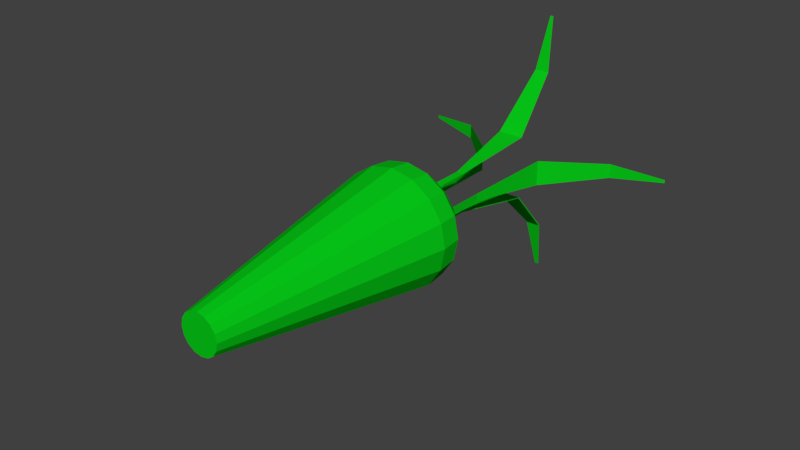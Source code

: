 # Source: carrot2.blend  (saved by Blender 2.79.0; exported with 4.5.12 LTS)
import bpy
from mathutils import Matrix  # noqa: F401  (used for matrix-valued properties, if any)

bpy.ops.wm.read_factory_settings(use_empty=True)
scene = bpy.context.scene
scene.name = 'Scene'

# ---- collections
col_collection_1 = bpy.data.collections.new('Collection 1'); scene.collection.children.link(col_collection_1)

# ---- materials (node trees are filled in below, after node groups)
mat_material = bpy.data.materials.new('Material')
mat_material.alpha_threshold = 0.0
mat_material.use_transparent_shadow = False
mat_material.diffuse_color = (0.002125, 0.5841, 0.009134, 1.0)
mat_material.roughness = 0.5

# ---- material node trees

# ---- world
world_world = bpy.data.worlds.new('World'); scene.world = world_world
world_world.color = (0.05088, 0.05088, 0.05088)
world_world.use_sun_shadow = False
world_world.sun_shadow_jitter_overblur = 0.0
world_world.cycles.sampling_method = 'MANUAL'

# ---- meshes
me_cylinder = bpy.data.meshes.new('Cylinder')
me_cylinder.from_pydata([(6.553e-09, -0.5972, 0.07409), (0.02835, -0.5972, 0.06845), (0.05239, -0.5972, 0.05239), (0.06845, -0.5972, 0.02835), (0.07409, -0.5972, -2.313e-08), (0.06845, -0.5972, -0.02835), (0.05239, -0.5972, -0.05239), (0.02835, -0.5972, -0.06845), (1.774e-08, -0.5972, -0.07409), (-0.02835, -0.5972, -0.06845), (-0.05239, -0.5972, -0.05239), (-0.06845, -0.5972, -0.02835), (-0.07409, -0.5972, -1.901e-08), (-0.06845, -0.5972, 0.02835), (-0.05239, -0.5972, 0.05239), (-0.02835, -0.5972, 0.06845), (-2.235e-08, 0.4028, 0.08306), (1.057e-09, 0.2415, 0.2216), (-1.118e-08, 0.3812, 0.1627), (-2.794e-09, 0.3221, 0.2134), (0.03179, 0.4028, 0.07674), (0.08481, 0.2415, 0.2047), (0.06227, 0.3812, 0.1503), (0.08168, 0.3221, 0.1972), (0.05873, 0.4028, 0.05873), (0.1567, 0.2415, 0.1567), (0.1151, 0.3812, 0.1151), (0.1509, 0.3221, 0.1509), (0.07674, 0.4028, 0.03179), (0.2047, 0.2415, 0.08481), (0.1503, 0.3812, 0.06227), (0.1972, 0.3221, 0.08168), (0.08306, 0.4028, -3.402e-08), (0.2216, 0.2415, 5.433e-09), (0.1627, 0.3812, -1.215e-08), (0.2134, 0.3221, 2.264e-09), (0.07674, 0.4028, -0.03179), (0.2047, 0.2415, -0.08481), (0.1503, 0.3812, -0.06227), (0.1972, 0.3221, -0.08168), (0.05873, 0.4028, -0.05873), (0.1567, 0.2415, -0.1567), (0.1151, 0.3812, -0.1151), (0.1509, 0.3221, -0.1509), (0.03179, 0.4028, -0.07674), (0.08481, 0.2415, -0.2047), (0.06227, 0.3812, -0.1503), (0.08168, 0.3221, -0.1972), (-1.49e-08, 0.4028, -0.08306), (3.452e-08, 0.2415, -0.2216), (1.094e-08, 0.3812, -0.1627), (2.887e-08, 0.3221, -0.2134), (-0.03179, 0.4028, -0.07674), (-0.08481, 0.2415, -0.2047), (-0.06227, 0.3812, -0.1503), (-0.08168, 0.3221, -0.1972), (-0.05873, 0.4028, -0.05873), (-0.1567, 0.2415, -0.1567), (-0.1151, 0.3812, -0.1151), (-0.1509, 0.3221, -0.1509), (-0.07674, 0.4028, -0.03179), (-0.2047, 0.2415, -0.08481), (-0.1503, 0.3812, -0.06227), (-0.1972, 0.3221, -0.08168), (-0.08306, 0.4028, 3.229e-09), (-0.2216, 0.2415, 1.776e-08), (-0.1627, 0.3812, 1.276e-08), (-0.2134, 0.3221, 1.81e-08), (-0.07674, 0.4028, 0.03179), (-0.2047, 0.2415, 0.08481), (-0.1503, 0.3812, 0.06227), (-0.1972, 0.3221, 0.08168), (-0.05873, 0.4028, 0.05873), (-0.1567, 0.2415, 0.1567), (-0.1151, 0.3812, 0.1151), (-0.1509, 0.3221, 0.1509), (-0.03179, 0.4028, 0.07674), (-0.08481, 0.2415, 0.2047), (-0.06227, 0.3812, 0.1503), (-0.08168, 0.3221, 0.1972), (0.07587, 0.3971, 0.0168), (0.07587, 0.3971, -0.01213), (0.5187, 1.152, 0.008383), (0.5187, 1.152, -0.003713), (0.319, 1.106, 0.02995), (0.1244, 0.9188, 0.05072), (0.07587, 0.6123, 0.0168), (0.07587, 0.5857, 0.0168), (0.07587, 0.4238, 0.0168), (0.07587, 0.4238, -0.01213), (0.07587, 0.5857, -0.01213), (0.07587, 0.6123, -0.01213), (0.1244, 0.9188, -0.04605), (0.319, 1.106, -0.02528), (-0.07316, 0.3971, -0.02198), (-0.07316, 0.3971, 0.006945), (-0.516, 1.152, -0.01356), (-0.516, 1.152, -0.001468), (-0.3163, 1.106, -0.03514), (-0.1217, 0.9188, -0.0559), (-0.07316, 0.6123, -0.02198), (-0.07316, 0.5857, -0.02198), (-0.07316, 0.4238, -0.02198), (-0.07316, 0.4238, 0.006945), (-0.07316, 0.5857, 0.006945), (-0.07316, 0.6123, 0.006945), (-0.1217, 0.9188, 0.04087), (-0.3163, 1.106, 0.0201), (0.01446, 0.3971, -0.07518), (-0.01446, 0.3971, -0.07518), (0.006048, 1.152, -0.518), (-0.006048, 1.152, -0.518), (0.02762, 1.106, -0.3183), (0.04839, 0.9188, -0.1237), (0.01446, 0.6123, -0.07518), (0.01446, 0.5857, -0.07518), (0.01446, 0.4238, -0.07518), (-0.01446, 0.4238, -0.07518), (-0.01446, 0.5857, -0.07518), (-0.01446, 0.6123, -0.07518), (-0.04839, 0.9188, -0.1237), (-0.02762, 1.106, -0.3183), (0.01446, 0.3971, -0.07238), (-0.01446, 0.3971, -0.07238), (0.006048, 1.158, -0.5177), (-0.006048, 1.158, -0.5177), (0.02762, 1.112, -0.3175), (0.04839, 0.9226, -0.1216), (0.01446, 0.6132, -0.07242), (0.01446, 0.5857, -0.07238), (0.01446, 0.4238, -0.07238), (-0.01446, 0.4238, -0.07238), (-0.01446, 0.5857, -0.07238), (-0.01446, 0.6132, -0.07242), (-0.04839, 0.9226, -0.1216), (-0.02762, 1.112, -0.3175), (-0.01446, 0.3971, 0.07468), (0.01446, 0.3971, 0.07468), (-0.006048, 1.152, 0.5175), (0.006048, 1.152, 0.5175), (-0.02762, 1.106, 0.3178), (-0.04839, 0.9188, 0.1232), (-0.01446, 0.6123, 0.07468), (-0.01446, 0.5857, 0.07468), (-0.01446, 0.4238, 0.07468), (0.01446, 0.4238, 0.07468), (0.01446, 0.5857, 0.07468), (0.01446, 0.6123, 0.07468), (0.04839, 0.9188, 0.1232), (0.02762, 1.106, 0.3178)], [], [(77, 15, 0, 17), (25, 2, 3, 29), (29, 3, 4, 33), (33, 4, 5, 37), (37, 5, 6, 41), (41, 6, 7, 45), (45, 7, 8, 49), (49, 8, 9, 53), (53, 9, 10, 57), (57, 10, 11, 61), (61, 11, 12, 65), (65, 12, 13, 69), (69, 13, 14, 73), (73, 14, 15, 77), (1, 0, 15, 14, 13, 12, 11, 10, 9, 8, 7, 6, 5, 4, 3, 2), (21, 1, 2, 25), (17, 0, 1, 21), (17, 21, 23, 19), (19, 23, 22, 18), (18, 22, 20, 16), (21, 25, 27, 23), (23, 27, 26, 22), (22, 26, 24, 20), (25, 29, 31, 27), (27, 31, 30, 26), (26, 30, 28, 24), (29, 33, 35, 31), (31, 35, 34, 30), (30, 34, 32, 28), (33, 37, 39, 35), (35, 39, 38, 34), (34, 38, 36, 32), (37, 41, 43, 39), (39, 43, 42, 38), (38, 42, 40, 36), (41, 45, 47, 43), (43, 47, 46, 42), (42, 46, 44, 40), (45, 49, 51, 47), (47, 51, 50, 46), (46, 50, 48, 44), (49, 53, 55, 51), (51, 55, 54, 50), (50, 54, 52, 48), (53, 57, 59, 55), (55, 59, 58, 54), (54, 58, 56, 52), (57, 61, 63, 59), (59, 63, 62, 58), (58, 62, 60, 56), (61, 65, 67, 63), (63, 67, 66, 62), (62, 66, 64, 60), (65, 69, 71, 67), (67, 71, 70, 66), (66, 70, 68, 64), (69, 73, 75, 71), (71, 75, 74, 70), (70, 74, 72, 68), (73, 77, 79, 75), (75, 79, 78, 74), (74, 78, 76, 72), (77, 17, 19, 79), (79, 19, 18, 78), (78, 18, 16, 76), (16, 20, 24, 28, 32, 36, 40, 44, 48, 52, 56, 60, 64, 68, 72, 76), (84, 93, 83, 82), (80, 81, 89, 88), (88, 89, 90, 87), (87, 90, 91, 86), (86, 91, 92, 85), (85, 92, 93, 84), (98, 107, 97, 96), (94, 95, 103, 102), (102, 103, 104, 101), (101, 104, 105, 100), (100, 105, 106, 99), (99, 106, 107, 98), (112, 121, 111, 110), (108, 109, 117, 116), (116, 117, 118, 115), (115, 118, 119, 114), (114, 119, 120, 113), (113, 120, 121, 112), (126, 124, 125, 135), (122, 130, 131, 123), (130, 129, 132, 131), (129, 128, 133, 132), (128, 127, 134, 133), (127, 126, 135, 134), (108, 116, 130, 122), (109, 108, 122, 123), (111, 121, 135, 125), (110, 111, 125, 124), (112, 110, 124, 126), (113, 112, 126, 127), (114, 113, 127, 128), (115, 114, 128, 129), (116, 115, 129, 130), (117, 109, 123, 131), (118, 117, 131, 132), (119, 118, 132, 133), (120, 119, 133, 134), (121, 120, 134, 135), (140, 149, 139, 138), (136, 137, 145, 144), (144, 145, 146, 143), (143, 146, 147, 142), (142, 147, 148, 141), (141, 148, 149, 140)])
me_cylinder.materials.append(mat_material)
me_cylinder.use_remesh_preserve_volume = False
me_cylinder.use_remesh_preserve_attributes = False
me_cylinder.use_mirror_vertex_groups = False
me_cylinder.update()

# ---- objects
ob_cylinder = bpy.data.objects.new('Cylinder', me_cylinder)

# ---- transforms, parenting, visibility, modifiers, constraints
ob_cylinder.location = (0.0, 0.0, 0.0)
ob_cylinder.lineart.crease_threshold = 0.0

# ---- collection membership
col_collection_1.objects.link(ob_cylinder)

# ---- scene / render settings (as saved in the file)
scene.frame_start = 1; scene.frame_end = 250; scene.frame_set(113)
scene.render.engine = 'BLENDER_EEVEE_NEXT'
scene.render.resolution_percentage = 50
scene.render.dither_intensity = 0.0
scene.cycles.use_denoising = False
scene.cycles.samples = 128
scene.cycles.sampling_pattern = 'TABULATED_SOBOL'
scene.cycles.use_adaptive_sampling = False
scene.cycles.use_light_tree = False
scene.cycles.blur_glossy = 0.0
scene.cycles.sample_clamp_indirect = 0.0
scene.view_settings.view_transform = 'Standard'
bpy.context.view_layer.update()

# ---- added for rendering (the .blend has no active camera and no usable light): camera, sun
cam_auto = bpy.data.cameras.new('AutoCamera')
cam_auto.lens = 50.0
cam_auto.sensor_width = 36.0
cam_auto.clip_end = 1000.0
ob_auto_camera = bpy.data.objects.new('AutoCamera', cam_auto)
scene.collection.objects.link(ob_auto_camera)
ob_auto_camera.location = (2.11603, -2.2572, 1.69149)
ob_auto_camera.rotation_euler = (1.09748, -7.21219e-08, 0.694738)
scene.camera = ob_auto_camera
light_auto_sun = bpy.data.lights.new('AutoSun', 'SUN')
light_auto_sun.energy = 3.0
light_auto_sun.angle = 0.0523599
ob_auto_sun = bpy.data.objects.new('AutoSun', light_auto_sun)
scene.collection.objects.link(ob_auto_sun)
ob_auto_sun.rotation_euler = (0.872665, 0.174533, 0.523599)
bpy.context.view_layer.update()
